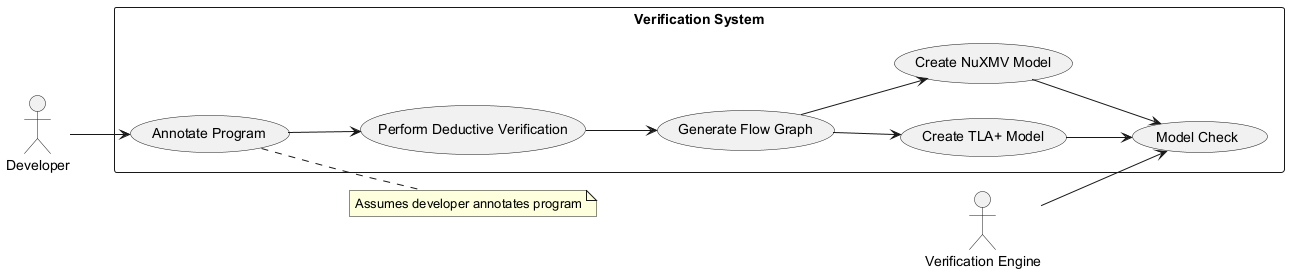

The diagram above was rendered by PlantUML. Its source (embedded in the PNG):
@startuml
left to right direction
actor "Developer" as dev
actor "Verification Engine" as engine

rectangle "Verification System" {
  usecase "Annotate Program" as AP
  usecase "Perform Deductive Verification" as DV
  usecase "Generate Flow Graph" as GFG
  usecase "Create TLA+ Model" as TLA
  usecase "Create NuXMV Model" as NUXMV
  usecase "Model Check" as MC
}

dev --> AP
AP --> DV
DV --> GFG
GFG --> TLA
GFG --> NUXMV
TLA --> MC
NUXMV --> MC
engine --> MC

note right of AP: Assumes developer annotates program

@enduml